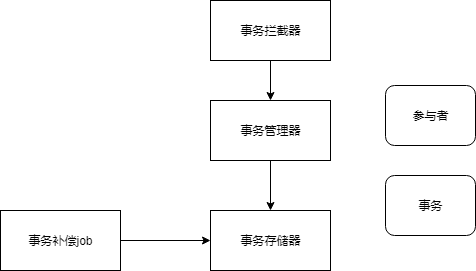

The diagram above was exported from draw.io. Its source (the exported page's mxGraphModel, read from the mxfile embedded in the PNG):
<mxGraphModel dx="1038" dy="580" grid="1" gridSize="10" guides="1" tooltips="1" connect="1" arrows="1" fold="1" page="1" pageScale="1" pageWidth="827" pageHeight="1169" math="0" shadow="0">
  <root>
    <mxCell id="0" />
    <mxCell id="1" parent="0" />
    <mxCell id="ATn3XGm8AMdzob4Gg9tL-3" value="" style="edgeStyle=orthogonalEdgeStyle;rounded=0;orthogonalLoop=1;jettySize=auto;html=1;" edge="1" parent="1" source="ATn3XGm8AMdzob4Gg9tL-1" target="ATn3XGm8AMdzob4Gg9tL-2">
      <mxGeometry relative="1" as="geometry" />
    </mxCell>
    <mxCell id="ATn3XGm8AMdzob4Gg9tL-1" value="事务拦截器" style="rounded=0;whiteSpace=wrap;html=1;" vertex="1" parent="1">
      <mxGeometry x="400" y="80" width="120" height="60" as="geometry" />
    </mxCell>
    <mxCell id="ATn3XGm8AMdzob4Gg9tL-5" value="" style="edgeStyle=orthogonalEdgeStyle;rounded=0;orthogonalLoop=1;jettySize=auto;html=1;" edge="1" parent="1" source="ATn3XGm8AMdzob4Gg9tL-2" target="ATn3XGm8AMdzob4Gg9tL-4">
      <mxGeometry relative="1" as="geometry" />
    </mxCell>
    <mxCell id="ATn3XGm8AMdzob4Gg9tL-2" value="事务管理器" style="rounded=0;whiteSpace=wrap;html=1;" vertex="1" parent="1">
      <mxGeometry x="400" y="180" width="120" height="60" as="geometry" />
    </mxCell>
    <mxCell id="ATn3XGm8AMdzob4Gg9tL-4" value="事务存储器" style="rounded=0;whiteSpace=wrap;html=1;" vertex="1" parent="1">
      <mxGeometry x="400" y="290" width="120" height="60" as="geometry" />
    </mxCell>
    <mxCell id="ATn3XGm8AMdzob4Gg9tL-6" value="事务补偿job" style="rounded=0;whiteSpace=wrap;html=1;" vertex="1" parent="1">
      <mxGeometry x="190" y="290" width="120" height="60" as="geometry" />
    </mxCell>
    <mxCell id="ATn3XGm8AMdzob4Gg9tL-7" value="" style="endArrow=classic;html=1;exitX=1;exitY=0.5;exitDx=0;exitDy=0;" edge="1" parent="1" source="ATn3XGm8AMdzob4Gg9tL-6" target="ATn3XGm8AMdzob4Gg9tL-4">
      <mxGeometry width="50" height="50" relative="1" as="geometry">
        <mxPoint x="320" y="420" as="sourcePoint" />
        <mxPoint x="370" y="370" as="targetPoint" />
      </mxGeometry>
    </mxCell>
    <mxCell id="ATn3XGm8AMdzob4Gg9tL-8" value="参与者" style="rounded=1;whiteSpace=wrap;html=1;" vertex="1" parent="1">
      <mxGeometry x="575" y="165" width="90" height="60" as="geometry" />
    </mxCell>
    <mxCell id="ATn3XGm8AMdzob4Gg9tL-9" value="事务" style="rounded=1;whiteSpace=wrap;html=1;" vertex="1" parent="1">
      <mxGeometry x="575" y="255" width="90" height="60" as="geometry" />
    </mxCell>
  </root>
</mxGraphModel>